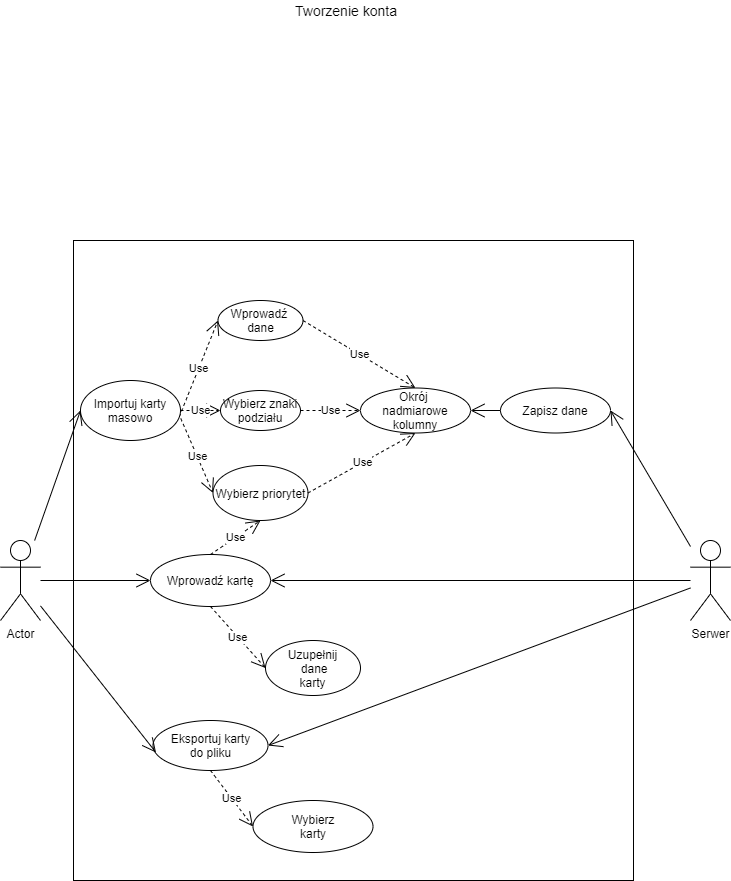

The diagram above was exported from draw.io. Its source (the exported page's mxGraphModel, read from the mxfile embedded in the PNG):
<mxGraphModel dx="1332" dy="487" grid="1" gridSize="10" guides="1" tooltips="1" connect="1" arrows="1" fold="1" page="1" pageScale="1" pageWidth="827" pageHeight="1169" math="0" shadow="0">
  <root>
    <mxCell id="FSyqUOKPtvFYyxTKWnTN-0" />
    <mxCell id="FSyqUOKPtvFYyxTKWnTN-1" parent="FSyqUOKPtvFYyxTKWnTN-0" />
    <mxCell id="bTAaJdNKsMWUSEnlyjuo-0" value="" style="rounded=0;whiteSpace=wrap;html=1;" parent="FSyqUOKPtvFYyxTKWnTN-1" vertex="1">
      <mxGeometry x="133" y="360" width="560" height="640" as="geometry" />
    </mxCell>
    <mxCell id="bTAaJdNKsMWUSEnlyjuo-1" value="Serwer" style="shape=umlActor;verticalLabelPosition=bottom;labelBackgroundColor=#ffffff;verticalAlign=top;html=1;outlineConnect=0;" parent="FSyqUOKPtvFYyxTKWnTN-1" vertex="1">
      <mxGeometry x="750" y="660" width="40" height="80" as="geometry" />
    </mxCell>
    <mxCell id="bTAaJdNKsMWUSEnlyjuo-2" value="Actor" style="shape=umlActor;verticalLabelPosition=bottom;labelBackgroundColor=#ffffff;verticalAlign=top;html=1;outlineConnect=0;" parent="FSyqUOKPtvFYyxTKWnTN-1" vertex="1">
      <mxGeometry x="60" y="660" width="40" height="80" as="geometry" />
    </mxCell>
    <mxCell id="bTAaJdNKsMWUSEnlyjuo-3" value="Wprowadź&amp;nbsp;&lt;br&gt;dane" style="ellipse;whiteSpace=wrap;html=1;" parent="FSyqUOKPtvFYyxTKWnTN-1" vertex="1">
      <mxGeometry x="277.5" y="420" width="85" height="40" as="geometry" />
    </mxCell>
    <mxCell id="bTAaJdNKsMWUSEnlyjuo-4" value="Wybierz znaki podziału" style="ellipse;whiteSpace=wrap;html=1;" parent="FSyqUOKPtvFYyxTKWnTN-1" vertex="1">
      <mxGeometry x="280" y="510" width="80" height="40" as="geometry" />
    </mxCell>
    <mxCell id="bTAaJdNKsMWUSEnlyjuo-5" value="&lt;font style=&quot;font-size: 14px&quot;&gt;Tworzenie konta&lt;/font&gt;" style="text;html=1;resizable=0;points=[];autosize=1;align=left;verticalAlign=top;spacingTop=-4;" parent="FSyqUOKPtvFYyxTKWnTN-1" vertex="1">
      <mxGeometry x="353" y="120" width="120" height="20" as="geometry" />
    </mxCell>
    <mxCell id="bTAaJdNKsMWUSEnlyjuo-7" value="Wybierz priorytet" style="ellipse;whiteSpace=wrap;html=1;" parent="FSyqUOKPtvFYyxTKWnTN-1" vertex="1">
      <mxGeometry x="272.5" y="585" width="95" height="55" as="geometry" />
    </mxCell>
    <mxCell id="bTAaJdNKsMWUSEnlyjuo-8" value="Okrój&amp;nbsp;&lt;br&gt;nadmiarowe kolumny" style="ellipse;whiteSpace=wrap;html=1;" parent="FSyqUOKPtvFYyxTKWnTN-1" vertex="1">
      <mxGeometry x="420" y="507.5" width="110" height="45" as="geometry" />
    </mxCell>
    <mxCell id="bTAaJdNKsMWUSEnlyjuo-10" value="Eksportuj karty&lt;br&gt;do pliku" style="ellipse;whiteSpace=wrap;html=1;" parent="FSyqUOKPtvFYyxTKWnTN-1" vertex="1">
      <mxGeometry x="212.5" y="840" width="115" height="50" as="geometry" />
    </mxCell>
    <mxCell id="bTAaJdNKsMWUSEnlyjuo-11" value="Wprowadź kartę" style="ellipse;whiteSpace=wrap;html=1;" parent="FSyqUOKPtvFYyxTKWnTN-1" vertex="1">
      <mxGeometry x="210" y="674" width="120" height="52" as="geometry" />
    </mxCell>
    <mxCell id="bTAaJdNKsMWUSEnlyjuo-15" value="" style="endArrow=open;endFill=1;endSize=12;html=1;entryX=1;entryY=0.5;entryDx=0;entryDy=0;" parent="FSyqUOKPtvFYyxTKWnTN-1" source="bTAaJdNKsMWUSEnlyjuo-1" target="bTAaJdNKsMWUSEnlyjuo-27" edge="1">
      <mxGeometry width="160" relative="1" as="geometry">
        <mxPoint x="740" y="600" as="sourcePoint" />
        <mxPoint x="620" y="780" as="targetPoint" />
      </mxGeometry>
    </mxCell>
    <mxCell id="bTAaJdNKsMWUSEnlyjuo-17" value="Use" style="endArrow=open;endSize=12;dashed=1;html=1;entryX=0;entryY=0.5;entryDx=0;entryDy=0;exitX=0.987;exitY=0.606;exitDx=0;exitDy=0;exitPerimeter=0;" parent="FSyqUOKPtvFYyxTKWnTN-1" source="bTAaJdNKsMWUSEnlyjuo-32" target="bTAaJdNKsMWUSEnlyjuo-3" edge="1">
      <mxGeometry width="160" relative="1" as="geometry">
        <mxPoint x="240" y="590" as="sourcePoint" />
        <mxPoint x="367.5" y="700" as="targetPoint" />
      </mxGeometry>
    </mxCell>
    <mxCell id="bTAaJdNKsMWUSEnlyjuo-18" value="Use" style="endArrow=open;endSize=12;dashed=1;html=1;entryX=0;entryY=0.5;entryDx=0;entryDy=0;exitX=1;exitY=0.5;exitDx=0;exitDy=0;" parent="FSyqUOKPtvFYyxTKWnTN-1" source="bTAaJdNKsMWUSEnlyjuo-32" target="bTAaJdNKsMWUSEnlyjuo-4" edge="1">
      <mxGeometry width="160" relative="1" as="geometry">
        <mxPoint x="100" y="690" as="sourcePoint" />
        <mxPoint x="377.5" y="570" as="targetPoint" />
      </mxGeometry>
    </mxCell>
    <mxCell id="bTAaJdNKsMWUSEnlyjuo-20" value="Use" style="endArrow=open;endSize=12;dashed=1;html=1;exitX=1;exitY=0.5;exitDx=0;exitDy=0;entryX=0.5;entryY=0;entryDx=0;entryDy=0;" parent="FSyqUOKPtvFYyxTKWnTN-1" source="bTAaJdNKsMWUSEnlyjuo-3" target="bTAaJdNKsMWUSEnlyjuo-8" edge="1">
      <mxGeometry width="160" relative="1" as="geometry">
        <mxPoint x="580" y="440" as="sourcePoint" />
        <mxPoint x="740" y="440" as="targetPoint" />
      </mxGeometry>
    </mxCell>
    <mxCell id="bTAaJdNKsMWUSEnlyjuo-21" value="Use" style="endArrow=open;endSize=12;dashed=1;html=1;exitX=1;exitY=0.5;exitDx=0;exitDy=0;entryX=0;entryY=0.5;entryDx=0;entryDy=0;" parent="FSyqUOKPtvFYyxTKWnTN-1" source="bTAaJdNKsMWUSEnlyjuo-4" target="bTAaJdNKsMWUSEnlyjuo-8" edge="1">
      <mxGeometry width="160" relative="1" as="geometry">
        <mxPoint x="350" y="580" as="sourcePoint" />
        <mxPoint x="610" y="530" as="targetPoint" />
      </mxGeometry>
    </mxCell>
    <mxCell id="bTAaJdNKsMWUSEnlyjuo-23" value="Use" style="endArrow=open;endSize=12;dashed=1;html=1;entryX=0;entryY=0.5;entryDx=0;entryDy=0;exitX=1.003;exitY=0.633;exitDx=0;exitDy=0;exitPerimeter=0;" parent="FSyqUOKPtvFYyxTKWnTN-1" source="bTAaJdNKsMWUSEnlyjuo-32" target="bTAaJdNKsMWUSEnlyjuo-7" edge="1">
      <mxGeometry width="160" relative="1" as="geometry">
        <mxPoint x="230" y="590" as="sourcePoint" />
        <mxPoint x="413" y="710" as="targetPoint" />
      </mxGeometry>
    </mxCell>
    <mxCell id="bTAaJdNKsMWUSEnlyjuo-24" value="Use" style="endArrow=open;endSize=12;dashed=1;html=1;exitX=1;exitY=0.5;exitDx=0;exitDy=0;entryX=0.5;entryY=1;entryDx=0;entryDy=0;" parent="FSyqUOKPtvFYyxTKWnTN-1" source="bTAaJdNKsMWUSEnlyjuo-7" target="bTAaJdNKsMWUSEnlyjuo-8" edge="1">
      <mxGeometry width="160" relative="1" as="geometry">
        <mxPoint x="520" y="670" as="sourcePoint" />
        <mxPoint x="680" y="670" as="targetPoint" />
      </mxGeometry>
    </mxCell>
    <mxCell id="bTAaJdNKsMWUSEnlyjuo-27" value="Zapisz dane" style="ellipse;whiteSpace=wrap;html=1;" parent="FSyqUOKPtvFYyxTKWnTN-1" vertex="1">
      <mxGeometry x="560" y="507.5" width="110" height="45" as="geometry" />
    </mxCell>
    <mxCell id="bTAaJdNKsMWUSEnlyjuo-28" value="" style="endArrow=open;endFill=1;endSize=12;html=1;exitX=0;exitY=0.5;exitDx=0;exitDy=0;entryX=1;entryY=0.5;entryDx=0;entryDy=0;" parent="FSyqUOKPtvFYyxTKWnTN-1" source="bTAaJdNKsMWUSEnlyjuo-27" target="bTAaJdNKsMWUSEnlyjuo-8" edge="1">
      <mxGeometry width="160" relative="1" as="geometry">
        <mxPoint x="765" y="640" as="sourcePoint" />
        <mxPoint x="650" y="482.5" as="targetPoint" />
      </mxGeometry>
    </mxCell>
    <mxCell id="bTAaJdNKsMWUSEnlyjuo-30" value="" style="endArrow=open;endFill=1;endSize=12;html=1;entryX=1;entryY=0.5;entryDx=0;entryDy=0;" parent="FSyqUOKPtvFYyxTKWnTN-1" source="bTAaJdNKsMWUSEnlyjuo-1" target="bTAaJdNKsMWUSEnlyjuo-11" edge="1">
      <mxGeometry width="160" relative="1" as="geometry">
        <mxPoint x="710" y="650" as="sourcePoint" />
        <mxPoint x="650" y="826" as="targetPoint" />
      </mxGeometry>
    </mxCell>
    <mxCell id="bTAaJdNKsMWUSEnlyjuo-32" value="Importuj karty&lt;br&gt;masowo" style="ellipse;whiteSpace=wrap;html=1;" parent="FSyqUOKPtvFYyxTKWnTN-1" vertex="1">
      <mxGeometry x="140" y="500" width="100" height="60" as="geometry" />
    </mxCell>
    <mxCell id="bTAaJdNKsMWUSEnlyjuo-33" value="" style="endArrow=open;endFill=1;endSize=12;html=1;entryX=0;entryY=0.5;entryDx=0;entryDy=0;" parent="FSyqUOKPtvFYyxTKWnTN-1" source="bTAaJdNKsMWUSEnlyjuo-2" target="bTAaJdNKsMWUSEnlyjuo-32" edge="1">
      <mxGeometry width="160" relative="1" as="geometry">
        <mxPoint x="70" y="610" as="sourcePoint" />
        <mxPoint x="363.99999999999795" y="836" as="targetPoint" />
        <Array as="points" />
      </mxGeometry>
    </mxCell>
    <mxCell id="vznAn5Mhr35yZZlupzOn-0" value="" style="endArrow=open;endFill=1;endSize=12;html=1;entryX=0;entryY=0.5;entryDx=0;entryDy=0;" parent="FSyqUOKPtvFYyxTKWnTN-1" source="bTAaJdNKsMWUSEnlyjuo-2" target="bTAaJdNKsMWUSEnlyjuo-11" edge="1">
      <mxGeometry width="160" relative="1" as="geometry">
        <mxPoint x="100" y="630" as="sourcePoint" />
        <mxPoint x="150" y="540" as="targetPoint" />
        <Array as="points" />
      </mxGeometry>
    </mxCell>
    <mxCell id="vznAn5Mhr35yZZlupzOn-1" value="" style="endArrow=open;endFill=1;endSize=12;html=1;entryX=0.026;entryY=0.64;entryDx=0;entryDy=0;entryPerimeter=0;" parent="FSyqUOKPtvFYyxTKWnTN-1" source="bTAaJdNKsMWUSEnlyjuo-2" target="bTAaJdNKsMWUSEnlyjuo-10" edge="1">
      <mxGeometry width="160" relative="1" as="geometry">
        <mxPoint x="90" y="810" as="sourcePoint" />
        <mxPoint x="207.5" y="836" as="targetPoint" />
        <Array as="points" />
      </mxGeometry>
    </mxCell>
    <mxCell id="vznAn5Mhr35yZZlupzOn-2" value="Wybierz&lt;br&gt;karty" style="ellipse;whiteSpace=wrap;html=1;" parent="FSyqUOKPtvFYyxTKWnTN-1" vertex="1">
      <mxGeometry x="312.5" y="920" width="120" height="52" as="geometry" />
    </mxCell>
    <mxCell id="vznAn5Mhr35yZZlupzOn-3" value="Uzupełnij&lt;br&gt;&amp;nbsp;dane&lt;br&gt;karty&lt;br&gt;" style="ellipse;whiteSpace=wrap;html=1;" parent="FSyqUOKPtvFYyxTKWnTN-1" vertex="1">
      <mxGeometry x="325" y="760" width="95" height="55" as="geometry" />
    </mxCell>
    <mxCell id="vznAn5Mhr35yZZlupzOn-4" value="Use" style="endArrow=open;endSize=12;dashed=1;html=1;entryX=0;entryY=0.5;entryDx=0;entryDy=0;exitX=0.5;exitY=1;exitDx=0;exitDy=0;" parent="FSyqUOKPtvFYyxTKWnTN-1" source="bTAaJdNKsMWUSEnlyjuo-11" target="vznAn5Mhr35yZZlupzOn-3" edge="1">
      <mxGeometry width="160" relative="1" as="geometry">
        <mxPoint x="250.29999999999995" y="547.98" as="sourcePoint" />
        <mxPoint x="282.5" y="742.5" as="targetPoint" />
      </mxGeometry>
    </mxCell>
    <mxCell id="KFzgpJCZQCMUSjORZoqw-0" value="Use" style="endArrow=open;endSize=12;dashed=1;html=1;entryX=0;entryY=0.5;entryDx=0;entryDy=0;exitX=0.5;exitY=1;exitDx=0;exitDy=0;" parent="FSyqUOKPtvFYyxTKWnTN-1" source="bTAaJdNKsMWUSEnlyjuo-10" target="vznAn5Mhr35yZZlupzOn-2" edge="1">
      <mxGeometry width="160" relative="1" as="geometry">
        <mxPoint x="367.5" y="890" as="sourcePoint" />
        <mxPoint x="422.5" y="931.5" as="targetPoint" />
      </mxGeometry>
    </mxCell>
    <mxCell id="KFzgpJCZQCMUSjORZoqw-1" value="" style="endArrow=open;endFill=1;endSize=12;html=1;entryX=1;entryY=0.5;entryDx=0;entryDy=0;" parent="FSyqUOKPtvFYyxTKWnTN-1" source="bTAaJdNKsMWUSEnlyjuo-1" target="bTAaJdNKsMWUSEnlyjuo-10" edge="1">
      <mxGeometry width="160" relative="1" as="geometry">
        <mxPoint x="730" y="790" as="sourcePoint" />
        <mxPoint x="660" y="836" as="targetPoint" />
      </mxGeometry>
    </mxCell>
    <mxCell id="KFzgpJCZQCMUSjORZoqw-2" value="Use" style="endArrow=open;endSize=12;dashed=1;html=1;entryX=0.5;entryY=1;entryDx=0;entryDy=0;exitX=0.5;exitY=0;exitDx=0;exitDy=0;" parent="FSyqUOKPtvFYyxTKWnTN-1" source="bTAaJdNKsMWUSEnlyjuo-11" target="bTAaJdNKsMWUSEnlyjuo-7" edge="1">
      <mxGeometry width="160" relative="1" as="geometry">
        <mxPoint x="250.29999999999995" y="547.98" as="sourcePoint" />
        <mxPoint x="282.5" y="622.5" as="targetPoint" />
      </mxGeometry>
    </mxCell>
  </root>
</mxGraphModel>